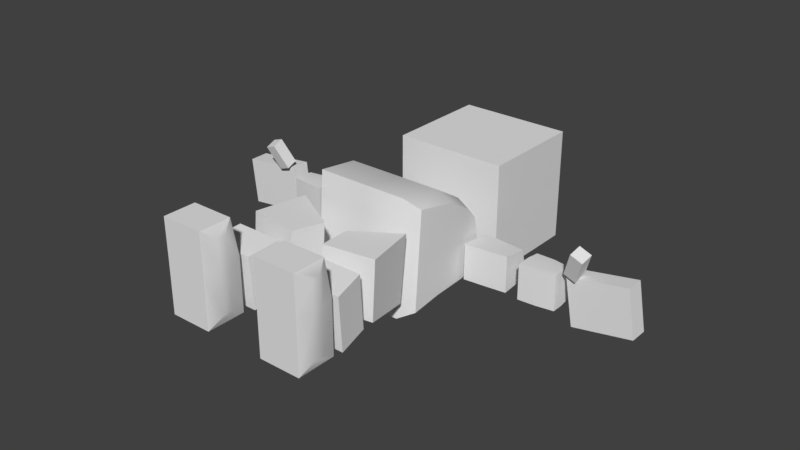 # Source: SmplChar.blend  (saved by Blender 2.79.0; exported with 4.5.12 LTS)
import bpy
from mathutils import Matrix  # noqa: F401  (used for matrix-valued properties, if any)

bpy.ops.wm.read_factory_settings(use_empty=True)
scene = bpy.context.scene
scene.name = 'Scene'

# ---- collections
col_collection_1 = bpy.data.collections.new('Collection 1'); scene.collection.children.link(col_collection_1)

# ---- world
world_world = bpy.data.worlds.new('World'); scene.world = world_world
world_world.color = (0.05088, 0.05088, 0.05088)
world_world.use_sun_shadow = False
world_world.sun_shadow_jitter_overblur = 0.0
world_world.cycles.sampling_method = 'MANUAL'

# ---- meshes
me_cube_003 = bpy.data.meshes.new('Cube.003')
me_cube_003.from_pydata([(0.9225, 0.5216, -0.06898), (0.9145, 0.451, -0.09069), (0.9835, 0.4517, -0.118), (0.9915, 0.5222, -0.09633), (0.9817, 0.4693, 0.07907), (0.9737, 0.3988, 0.05735), (1.043, 0.3994, 0.03), (1.051, 0.47, 0.05171), (-1.024, 0.5048, -0.0585), (-1.021, 0.4387, -0.08169), (-0.955, 0.4339, -0.05793), (-0.9586, 0.5, -0.03474), (-1.079, 0.453, 0.08111), (-1.075, 0.3869, 0.05793), (-1.009, 0.382, 0.08169), (-1.013, 0.4481, 0.1049), (-1.268, 0.5845, -0.3809), (-1.268, 0.4687, -0.3809), (-0.9213, 0.4687, -0.3415), (-0.9213, 0.5845, -0.3415), (-1.299, 0.5845, -0.1085), (-1.299, 0.4687, -0.1085), (-0.9523, 0.4687, -0.069), (-0.9523, 0.5845, -0.069), (0.7836, 0.5861, -0.2043), (0.6805, 0.4997, -0.205), (0.7836, 0.4179, -0.2043), (0.8866, 0.4997, -0.2037), (0.7842, 0.4997, -0.3074), (0.7829, 0.4997, -0.1013), (0.6805, 0.5864, -0.205), (0.6805, 0.413, -0.205), (0.8866, 0.567, -0.2037), (0.8866, 0.4325, -0.2037), (0.7841, 0.5766, -0.2953), (0.6812, 0.4997, -0.308), (0.7842, 0.4179, -0.3074), (0.8872, 0.4997, -0.3067), (0.6799, 0.4997, -0.102), (0.7832, 0.577, -0.1113), (0.8859, 0.4997, -0.1007), (0.7829, 0.4179, -0.1013), (0.6811, 0.577, -0.296), (0.6812, 0.413, -0.308), (0.8872, 0.4325, -0.3067), (0.8871, 0.5575, -0.2947), (0.6802, 0.5773, -0.112), (0.6799, 0.413, -0.102), (0.8859, 0.4325, -0.1007), (0.8863, 0.5578, -0.1107), (-0.8935, 0.5578, -0.2937), (-0.8932, 0.4325, -0.3037), (-0.6871, 0.413, -0.3037), (-0.6874, 0.5773, -0.2937), (-0.8931, 0.5575, -0.1097), (-0.8932, 0.4325, -0.09765), (-0.6871, 0.413, -0.09765), (-0.6871, 0.577, -0.1097), (-0.7902, 0.4179, -0.3037), (-0.8932, 0.4997, -0.3037), (-0.7904, 0.577, -0.2937), (-0.6871, 0.4997, -0.3037), (-0.8932, 0.4997, -0.09765), (-0.7902, 0.4179, -0.09765), (-0.6871, 0.4997, -0.09765), (-0.7901, 0.5766, -0.1097), (-0.8932, 0.4325, -0.2007), (-0.8932, 0.567, -0.2007), (-0.6871, 0.413, -0.2007), (-0.6871, 0.5864, -0.2007), (-0.7902, 0.4997, -0.3037), (-0.7902, 0.4997, -0.09765), (-0.8932, 0.4997, -0.2007), (-0.7902, 0.4179, -0.2007), (-0.6871, 0.4997, -0.2007), (-0.7902, 0.5861, -0.2007), (0.4763, 0.5794, -0.1157), (0.4763, 0.4109, -0.09628), (0.4763, 0.5859, -0.291), (0.4763, 0.4109, -0.3053), (0.3525, 0.5906, -0.1157), (0.3525, 0.3997, -0.09628), (0.3525, 0.3997, -0.3053), (0.3525, 0.5971, -0.291), (0.6002, 0.5661, -0.1157), (0.6002, 0.4242, -0.09628), (0.6002, 0.4242, -0.3053), (0.6002, 0.5726, -0.291), (0.4763, 0.601, -0.2018), (0.4763, 0.4109, -0.2018), (0.3525, 0.6122, -0.2018), (0.3525, 0.3997, -0.2018), (0.6002, 0.5877, -0.2018), (0.6002, 0.4242, -0.2018), (-0.344, 0.5977, -0.291), (-0.344, 0.3991, -0.3053), (-0.344, 0.3991, -0.09628), (-0.344, 0.5912, -0.1157), (-0.5917, 0.5783, -0.291), (-0.5917, 0.4185, -0.3053), (-0.5917, 0.4185, -0.09628), (-0.5917, 0.5718, -0.1157), (-0.4679, 0.4109, -0.3053), (-0.4679, 0.5859, -0.291), (-0.4679, 0.4109, -0.09628), (-0.4679, 0.5794, -0.1157), (-0.344, 0.3991, -0.2081), (-0.344, 0.6128, -0.2081), (-0.5917, 0.4185, -0.2081), (-0.5917, 0.5934, -0.2081), (-0.4679, 0.4109, -0.2081), (-0.4679, 0.601, -0.2081), (0.3294, 0.4101, -0.3138), (0.3294, 0.02818, -0.3454), (0.3294, 0.06989, 0.2155), (0.3294, 0.4518, 0.07819), (-0.3249, 0.4115, -0.317), (-0.3249, 0.0239, -0.3491), (-0.3249, 0.06621, 0.2201), (-0.3249, 0.4538, 0.08073), (0.3294, 0.04903, -0.06497), (0.3294, 0.2103, -0.3224), (0.3294, 0.431, -0.1178), (0.345, 0.2909, 0.178), (-0.3249, 0.2087, -0.3257), (-0.3249, 0.04506, -0.06453), (-0.3442, 0.2905, 0.182), (-0.3249, 0.4326, -0.1181), (0.01141, -0.02192, -0.3885), (0.01141, 0.4257, -0.3514), (0.01141, 0.02694, 0.2688), (0.01141, 0.4745, 0.1079), (0.345, 0.27, -0.04303), (-0.3442, 0.2693, -0.04227), (0.01141, 0.1915, -0.3615), (0.01141, 0.002509, -0.05985), (0.01141, 0.2859, 0.2249), (0.01141, 0.5803, -0.1406), (0.01141, 0.5446, 0.02835), (0.01141, 0.616, -0.3096), (-0.3249, 0.5453, -0.1345), (0.3294, 0.5421, -0.1339), (-0.3249, 0.5144, 0.01183), (-0.3249, 0.5762, -0.2808), (0.3294, 0.5116, 0.01029), (0.3294, 0.5725, -0.2781), (0.2464, -0.02192, -0.3885), (0.2464, 0.4257, -0.3514), (0.2464, 0.02694, 0.2688), (0.2464, 0.4745, 0.1079), (0.2464, 0.1915, -0.3615), (0.2464, 0.002509, -0.05985), (0.2599, 0.2859, 0.2249), (0.2464, 0.5446, 0.02835), (0.2464, 0.616, -0.3096), (0.2464, 0.5803, -0.1406), (-0.2858, -0.02192, -0.3885), (-0.2858, 0.4257, -0.3514), (-0.2858, 0.02694, 0.2688), (-0.2858, 0.4745, 0.1079), (-0.2858, 0.1915, -0.3615), (-0.2858, 0.002509, -0.05985), (-0.3055, 0.2859, 0.2249), (-0.2858, 0.5446, 0.02835), (-0.2858, 0.616, -0.3096), (-0.2858, 0.5803, -0.1406), (0.08861, -0.2297, -0.2527), (0.09518, -0.4036, -0.1924), (0.09136, -0.3774, 0.1331), (0.08479, -0.2035, 0.1311), (0.3113, -0.06736, -0.2527), (0.387, -0.3612, -0.1924), (0.3832, -0.3349, 0.1331), (0.3258, -0.04111, 0.1311), (-0.0617, -0.2297, -0.2527), (-0.1165, -0.4036, -0.1924), (-0.1127, -0.3774, 0.1331), (-0.05788, -0.2035, 0.1311), (-0.3509, -0.06736, -0.2527), (-0.4083, -0.3612, -0.1924), (-0.4045, -0.3349, 0.1331), (-0.3471, -0.04111, 0.1311), (0.1126, -0.4232, -0.1986), (0.1413, -0.5998, -0.2266), (0.1413, -0.6178, 0.07559), (0.1126, -0.4413, 0.1036), (0.384, -0.4232, -0.1986), (0.4126, -0.5998, -0.2266), (0.4126, -0.6178, 0.07559), (0.384, -0.4413, 0.1036), (-0.1339, -0.4232, -0.1986), (-0.1626, -0.5998, -0.2266), (-0.1626, -0.6178, 0.07559), (-0.1339, -0.4413, 0.1036), (-0.4053, -0.4232, -0.1986), (-0.4339, -0.5998, -0.2266), (-0.4339, -0.6178, 0.07559), (-0.4053, -0.4413, 0.1036), (0.4338, -0.7974, 0.08094), (0.4338, -0.7978, 0.2504), (0.1357, -0.7978, 0.2504), (0.1357, -0.7974, 0.08094), (0.4338, -0.7417, 0.08094), (0.4338, -0.7516, 0.2504), (0.1357, -0.7516, 0.2504), (0.1357, -0.7417, 0.08094), (0.1357, -0.7974, -0.1603), (0.1357, -0.7417, -0.1603), (0.4338, -0.7974, -0.1603), (0.4338, -0.7417, -0.1603), (0.4059, -0.8783, 0.3059), (0.1637, -0.8783, 0.3059), (0.4059, -0.8767, 0.0878), (0.1637, -0.8767, 0.0878), (0.4059, -0.692, 0.3059), (0.1637, -0.692, 0.3059), (0.4059, -0.6519, 0.08781), (0.1637, -0.6519, 0.0878), (0.1637, -0.6519, -0.2227), (0.4059, -0.6519, -0.2227), (0.1637, -0.8767, -0.2227), (0.4059, -0.8767, -0.2227), (-0.4552, -0.7974, 0.08094), (-0.4552, -0.7978, 0.2504), (-0.157, -0.7978, 0.2504), (-0.157, -0.7974, 0.08094), (-0.4552, -0.7417, 0.08094), (-0.4552, -0.7516, 0.2504), (-0.157, -0.7516, 0.2504), (-0.157, -0.7417, 0.08094), (-0.157, -0.7974, -0.1603), (-0.157, -0.7417, -0.1603), (-0.4552, -0.7974, -0.1603), (-0.4552, -0.7417, -0.1603), (-0.4272, -0.8783, 0.3059), (-0.185, -0.8783, 0.3059), (-0.4272, -0.8767, 0.0878), (-0.185, -0.8767, 0.0878), (-0.4272, -0.692, 0.3059), (-0.185, -0.692, 0.3059), (-0.4272, -0.6519, 0.0878), (-0.185, -0.6519, 0.0878), (-0.185, -0.6519, -0.2227), (-0.4272, -0.6519, -0.2227), (-0.185, -0.8767, -0.2227), (-0.4272, -0.8767, -0.2227), (-0.3223, 0.7141, -0.4254), (-0.3223, 0.7141, 0.2276), (0.3307, 0.7141, 0.2276), (0.3307, 0.7141, -0.4254), (-0.3223, 1.328, -0.4254), (-0.3223, 1.328, 0.2276), (0.3307, 1.328, 0.2276), (0.3307, 1.328, -0.4254), (0.2505, 1.424, -0.3105), (0.2505, 1.424, 0.1128), (-0.2421, 1.424, 0.1128), (-0.2421, 1.424, -0.3105), (-0.1105, 1.469, -0.1176), (-0.1105, 1.469, -0.08019), (0.1189, 1.469, -0.08019), (0.1189, 1.469, -0.1176), (1.263, 0.5792, -0.05474), (1.263, 0.474, -0.05474), (0.9192, 0.474, -0.1158), (0.9192, 0.5792, -0.1158), (1.311, 0.5792, -0.3248), (1.311, 0.474, -0.3248), (0.9672, 0.474, -0.3858), (0.9672, 0.5792, -0.3858)], [], [(4, 3, 0), (4, 7, 3), (0, 5, 4), (0, 1, 5), (6, 1, 2), (6, 5, 1), (7, 2, 3), (7, 6, 2), (3, 1, 0), (3, 2, 1), (5, 7, 4), (5, 6, 7), (8, 10, 9), (8, 11, 10), (12, 14, 15), (12, 13, 14), (8, 13, 12), (8, 9, 13), (9, 14, 13), (9, 10, 14), (10, 15, 14), (10, 11, 15), (12, 11, 8), (12, 15, 11), (16, 18, 17), (16, 19, 18), (20, 22, 23), (20, 21, 22), (16, 21, 20), (16, 17, 21), (17, 22, 21), (17, 18, 22), (18, 23, 22), (18, 19, 23), (20, 19, 16), (20, 23, 19), (39, 32, 24), (39, 49, 32), (24, 45, 34), (24, 32, 45), (24, 46, 39), (24, 30, 46), (34, 30, 24), (34, 42, 30), (38, 30, 25), (38, 46, 30), (25, 42, 35), (25, 30, 42), (47, 25, 31), (47, 38, 25), (31, 35, 43), (31, 25, 35), (41, 31, 26), (41, 47, 31), (26, 43, 36), (26, 31, 43), (48, 26, 33), (48, 41, 26), (33, 36, 44), (33, 26, 36), (40, 33, 27), (40, 48, 33), (27, 44, 37), (27, 33, 44), (49, 27, 32), (49, 40, 27), (32, 37, 45), (32, 27, 37), (37, 36, 28), (37, 44, 36), (28, 43, 35), (28, 36, 43), (45, 28, 34), (45, 37, 28), (34, 35, 42), (34, 28, 35), (41, 40, 29), (41, 48, 40), (29, 49, 39), (29, 40, 49), (47, 29, 38), (47, 41, 29), (38, 39, 46), (38, 29, 39), (61, 60, 53), (61, 70, 60), (52, 70, 61), (52, 58, 70), (50, 70, 59), (50, 60, 70), (58, 59, 70), (58, 51, 59), (65, 64, 57), (65, 71, 64), (54, 71, 65), (54, 62, 71), (71, 56, 64), (71, 63, 56), (62, 63, 71), (62, 55, 63), (67, 62, 54), (67, 72, 62), (50, 72, 67), (50, 59, 72), (72, 55, 62), (72, 66, 55), (59, 66, 72), (59, 51, 66), (66, 63, 55), (66, 73, 63), (51, 73, 66), (51, 58, 73), (73, 56, 63), (73, 68, 56), (58, 68, 73), (58, 52, 68), (68, 64, 56), (68, 74, 64), (52, 74, 68), (52, 61, 74), (74, 57, 64), (74, 69, 57), (61, 69, 74), (61, 53, 69), (69, 65, 57), (69, 75, 65), (53, 75, 69), (53, 60, 75), (75, 54, 65), (75, 67, 54), (67, 60, 50), (67, 75, 60), (80, 77, 76), (80, 81, 77), (76, 85, 84), (76, 77, 85), (78, 82, 83), (78, 79, 82), (87, 79, 78), (87, 86, 79), (88, 80, 76), (88, 90, 80), (90, 78, 83), (90, 88, 78), (76, 92, 88), (76, 84, 92), (88, 87, 78), (88, 92, 87), (82, 89, 91), (82, 79, 89), (91, 77, 81), (91, 89, 77), (79, 93, 89), (79, 86, 93), (89, 85, 77), (89, 93, 85), (83, 91, 90), (83, 82, 91), (90, 81, 80), (90, 91, 81), (84, 93, 92), (84, 85, 93), (92, 86, 87), (92, 93, 86), (94, 102, 103), (94, 95, 102), (103, 99, 98), (103, 102, 99), (96, 105, 104), (96, 97, 105), (104, 101, 100), (104, 105, 101), (97, 106, 107), (97, 96, 106), (107, 95, 94), (107, 106, 95), (98, 108, 109), (98, 99, 108), (109, 100, 101), (109, 108, 100), (102, 106, 110), (102, 95, 106), (110, 96, 104), (110, 106, 96), (99, 110, 108), (99, 102, 110), (108, 104, 100), (108, 110, 104), (105, 107, 111), (105, 97, 107), (94, 111, 107), (94, 103, 111), (101, 111, 109), (101, 105, 111), (109, 103, 98), (109, 111, 103), (123, 122, 115), (123, 132, 122), (114, 132, 123), (114, 120, 132), (112, 132, 121), (112, 122, 132), (120, 121, 132), (120, 113, 121), (127, 126, 119), (127, 133, 126), (116, 133, 127), (116, 124, 133), (133, 118, 126), (133, 125, 118), (124, 125, 133), (124, 117, 125), (127, 143, 116), (127, 140, 143), (119, 140, 127), (119, 142, 140), (112, 141, 122), (112, 145, 141), (122, 144, 115), (122, 141, 144), (112, 150, 147), (112, 121, 150), (147, 134, 129), (147, 150, 134), (121, 146, 150), (121, 113, 146), (150, 128, 134), (150, 146, 128), (113, 151, 146), (113, 120, 151), (146, 135, 128), (146, 151, 135), (120, 148, 151), (120, 114, 148), (151, 130, 135), (151, 148, 130), (114, 152, 148), (114, 123, 152), (148, 136, 130), (148, 152, 136), (123, 149, 152), (123, 115, 149), (152, 131, 136), (152, 149, 131), (115, 153, 149), (115, 144, 153), (149, 138, 131), (149, 153, 138), (129, 154, 147), (129, 139, 154), (147, 145, 112), (147, 154, 145), (144, 155, 153), (144, 141, 155), (153, 137, 138), (153, 155, 137), (141, 154, 155), (141, 145, 154), (155, 139, 137), (155, 154, 139), (129, 160, 157), (129, 134, 160), (157, 124, 116), (157, 160, 124), (134, 156, 160), (134, 128, 156), (160, 117, 124), (160, 156, 117), (128, 161, 156), (128, 135, 161), (156, 125, 117), (156, 161, 125), (135, 158, 161), (135, 130, 158), (161, 118, 125), (161, 158, 118), (130, 162, 158), (130, 136, 162), (158, 126, 118), (158, 162, 126), (136, 159, 162), (136, 131, 159), (162, 119, 126), (162, 159, 119), (131, 163, 159), (131, 138, 163), (159, 142, 119), (159, 163, 142), (116, 164, 157), (116, 143, 164), (157, 139, 129), (157, 164, 139), (138, 165, 163), (138, 137, 165), (163, 140, 142), (163, 165, 140), (137, 164, 165), (137, 139, 164), (165, 143, 140), (165, 164, 143), (166, 168, 169), (166, 167, 168), (172, 170, 173), (172, 171, 170), (166, 171, 167), (166, 170, 171), (172, 167, 171), (172, 168, 167), (173, 168, 172), (173, 169, 168), (169, 170, 166), (169, 173, 170), (174, 176, 175), (174, 177, 176), (178, 180, 181), (178, 179, 180), (174, 179, 178), (174, 175, 179), (175, 180, 179), (175, 176, 180), (176, 181, 180), (176, 177, 181), (178, 177, 174), (178, 181, 177), (182, 184, 185), (182, 183, 184), (188, 186, 189), (188, 187, 186), (182, 187, 183), (182, 186, 187), (188, 183, 187), (188, 184, 183), (189, 184, 188), (189, 185, 184), (185, 186, 182), (185, 189, 186), (190, 192, 191), (190, 193, 192), (194, 196, 197), (194, 195, 196), (190, 195, 194), (190, 191, 195), (191, 196, 195), (191, 192, 196), (192, 197, 196), (192, 193, 197), (194, 193, 190), (194, 197, 193), (198, 203, 199), (198, 202, 203), (205, 200, 204), (205, 201, 200), (207, 201, 205), (207, 206, 201), (208, 202, 198), (208, 209, 202), (199, 212, 198), (199, 210, 212), (213, 210, 211), (213, 212, 210), (201, 211, 200), (201, 213, 211), (214, 202, 216), (214, 203, 202), (215, 216, 217), (215, 214, 216), (204, 217, 205), (204, 215, 217), (210, 203, 214), (210, 199, 203), (211, 214, 215), (211, 210, 214), (200, 215, 204), (200, 211, 215), (218, 205, 217), (218, 207, 205), (219, 217, 216), (219, 218, 217), (209, 216, 202), (209, 219, 216), (198, 221, 208), (198, 212, 221), (220, 212, 213), (220, 221, 212), (206, 213, 201), (206, 220, 213), (219, 208, 221), (219, 209, 208), (218, 221, 220), (218, 219, 221), (207, 220, 206), (207, 218, 220), (222, 227, 226), (222, 223, 227), (224, 229, 228), (224, 225, 229), (225, 231, 229), (225, 230, 231), (226, 232, 222), (226, 233, 232), (236, 223, 222), (236, 234, 223), (234, 237, 235), (234, 236, 237), (235, 225, 224), (235, 237, 225), (226, 238, 240), (226, 227, 238), (240, 239, 241), (240, 238, 239), (241, 228, 229), (241, 239, 228), (227, 234, 238), (227, 223, 234), (238, 235, 239), (238, 234, 235), (239, 224, 228), (239, 235, 224), (229, 242, 241), (229, 231, 242), (241, 243, 240), (241, 242, 243), (240, 233, 226), (240, 243, 233), (222, 245, 236), (222, 232, 245), (236, 244, 237), (236, 245, 244), (237, 230, 225), (237, 244, 230), (232, 243, 245), (232, 233, 243), (245, 242, 244), (245, 243, 242), (244, 231, 230), (244, 242, 231), (246, 251, 250), (246, 247, 251), (247, 252, 251), (247, 248, 252), (248, 253, 252), (248, 249, 253), (250, 249, 246), (250, 253, 249), (250, 254, 253), (250, 257, 254), (253, 255, 252), (253, 254, 255), (252, 256, 251), (252, 255, 256), (251, 257, 250), (251, 256, 257), (256, 258, 257), (256, 259, 258), (255, 259, 256), (255, 260, 259), (254, 260, 255), (254, 261, 260), (257, 261, 254), (257, 258, 261), (258, 260, 261), (258, 259, 260), (266, 265, 262), (266, 269, 265), (262, 267, 266), (262, 263, 267), (268, 263, 264), (268, 267, 263), (269, 264, 265), (269, 268, 264), (265, 263, 262), (265, 264, 263), (267, 269, 266), (267, 268, 269), (247, 249, 248), (247, 246, 249)])
me_cube_003.polygons.foreach_set('use_smooth', [True] * 476)
me_cube_003.use_remesh_preserve_volume = False
me_cube_003.use_remesh_preserve_attributes = False
me_cube_003.use_mirror_vertex_groups = False
me_cube_003.update()

# ---- objects
ob_cubee = bpy.data.objects.new('Cubee', me_cube_003)

# ---- transforms, parenting, visibility, modifiers, constraints
ob_cubee.location = (0.0, 0.0, 0.0)
ob_cubee.lineart.crease_threshold = 0.0
_m = ob_cubee.modifiers.new('EdgeSplit', 'EDGE_SPLIT')

# ---- collection membership
col_collection_1.objects.link(ob_cubee)

# ---- scene / render settings (as saved in the file)
scene.frame_start = 1; scene.frame_end = 250; scene.frame_set(1)
scene.render.engine = 'BLENDER_EEVEE_NEXT'
scene.render.resolution_percentage = 50
scene.render.dither_intensity = 0.0
scene.cycles.use_denoising = False
scene.cycles.samples = 128
scene.cycles.sampling_pattern = 'TABULATED_SOBOL'
scene.cycles.use_adaptive_sampling = False
scene.cycles.use_light_tree = False
scene.cycles.blur_glossy = 0.0
scene.cycles.sample_clamp_indirect = 0.0
scene.view_settings.view_transform = 'Standard'
bpy.context.view_layer.update()

# ---- added for rendering (the .blend has no active camera and no usable light): camera, sun
cam_auto = bpy.data.cameras.new('AutoCamera')
cam_auto.lens = 50.0
cam_auto.sensor_width = 36.0
cam_auto.clip_end = 1000.0
ob_auto_camera = bpy.data.objects.new('AutoCamera', cam_auto)
scene.collection.objects.link(ob_auto_camera)
ob_auto_camera.location = (3.32398, -3.68625, 2.59476)
ob_auto_camera.rotation_euler = (1.09748, -7.21219e-08, 0.694738)
scene.camera = ob_auto_camera
light_auto_sun = bpy.data.lights.new('AutoSun', 'SUN')
light_auto_sun.energy = 3.0
light_auto_sun.angle = 0.0523599
ob_auto_sun = bpy.data.objects.new('AutoSun', light_auto_sun)
scene.collection.objects.link(ob_auto_sun)
ob_auto_sun.rotation_euler = (0.872665, 0.174533, 0.523599)
bpy.context.view_layer.update()
